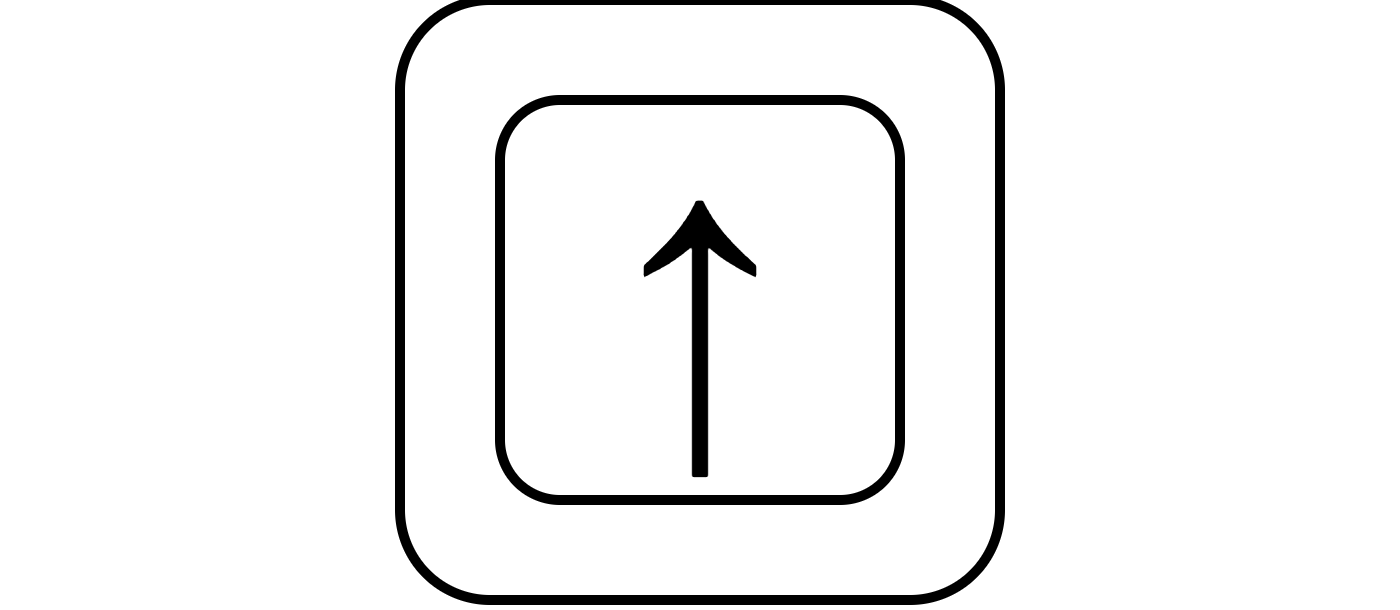

The diagram above was exported from draw.io. Its source (the exported page's mxGraphModel, read from the mxfile embedded in the PNG):
<mxGraphModel dx="758" dy="446" grid="1" gridSize="10" guides="1" tooltips="1" connect="1" arrows="1" fold="1" page="1" pageScale="1" pageWidth="827" pageHeight="1169" math="0" shadow="0">
  <root>
    <mxCell id="0" />
    <mxCell id="1" parent="0" />
    <mxCell id="2" value="" style="rounded=1;whiteSpace=wrap;html=1;fillColor=none;strokeColor=none;" vertex="1" parent="1">
      <mxGeometry x="230" y="350" width="140" height="60" as="geometry" />
    </mxCell>
    <mxCell id="3" value="" style="rounded=1;whiteSpace=wrap;html=1;" vertex="1" parent="1">
      <mxGeometry x="270" y="350" width="60" height="60" as="geometry" />
    </mxCell>
    <mxCell id="4" value="&lt;span style=&quot;font-size: 32px;&quot;&gt;&lt;b&gt;↑&lt;/b&gt;&lt;/span&gt;" style="rounded=1;whiteSpace=wrap;html=1;" vertex="1" parent="1">
      <mxGeometry x="280" y="360" width="40" height="40" as="geometry" />
    </mxCell>
  </root>
</mxGraphModel>